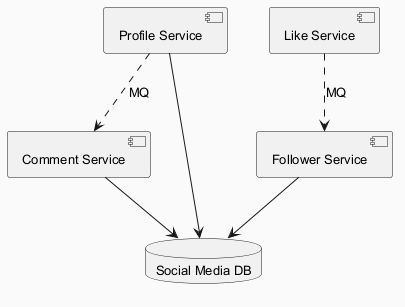

The diagram above was rendered by PlantUML. Its source (embedded in the PNG):
@startuml
skinparam backgroundColor #FAFAFA
skinparam classBackgroundColor #FFF3E0
skinparam classBorderColor #E65100
skinparam defaultFontSize 13
component "Follower Service" as C_FollowerService
component "Comment Service" as C_CommentService
component "Like Service" as C_LikeService
component "Profile Service" as C_ProfileService
database "Social Media DB" as DB_social_media
C_FollowerService --> DB_social_media
C_CommentService --> DB_social_media
C_ProfileService --> DB_social_media
C_ProfileService ..> C_CommentService : MQ
C_LikeService ..> C_FollowerService : MQ
@enduml